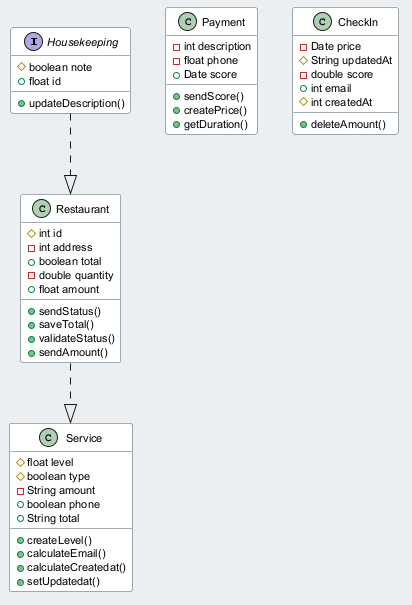

The diagram above was rendered by PlantUML. Its source (embedded in the PNG):
@startuml
skinparam backgroundColor #ECEFF1
skinparam classBackgroundColor #FFFFFF
skinparam classBorderColor #455A64
skinparam defaultFontSize 11
interface Housekeeping {
  #boolean note
  +float id
  +updateDescription()
}
class Payment {
  -int description
  -float phone
  +Date score
  +sendScore()
  +createPrice()
  +getDuration()
}
class Service {
  #float level
  #boolean type
  -String amount
  +boolean phone
  +String total
  +createLevel()
  +calculateEmail()
  +calculateCreatedat()
  +setUpdatedat()
}
class CheckIn {
  -Date price
  #String updatedAt
  -double score
  +int email
  #int createdAt
  +deleteAmount()
}
class Restaurant {
  #int id
  -int address
  +boolean total
  -double quantity
  +float amount
  +sendStatus()
  +saveTotal()
  +validateStatus()
  +sendAmount()
}
Restaurant ..|> Service
Housekeeping ..|> Restaurant
@enduml